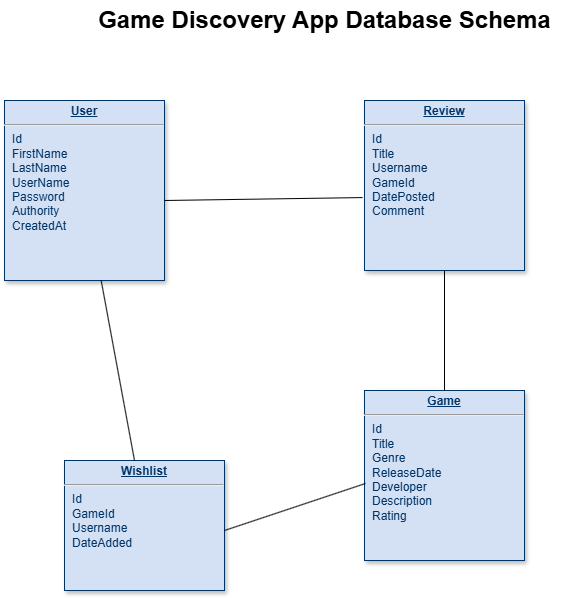

The diagram above was exported from draw.io. Its source (the exported page's mxGraphModel, read from the mxfile embedded in the PNG):
<mxGraphModel dx="1674" dy="818" grid="1" gridSize="10" guides="1" tooltips="1" connect="1" arrows="1" fold="1" page="1" pageScale="1" pageWidth="826" pageHeight="1169" background="none" math="0" shadow="0">
  <root>
    <mxCell id="0" />
    <mxCell id="1" parent="0" />
    <mxCell id="22" value="&lt;p style=&quot;margin: 0px; margin-top: 4px; text-align: center; text-decoration: underline;&quot;&gt;&lt;strong&gt;User&lt;/strong&gt;&lt;/p&gt;&lt;hr&gt;&lt;p style=&quot;margin: 0px; margin-left: 8px;&quot;&gt;Id&lt;/p&gt;&lt;p style=&quot;margin: 0px; margin-left: 8px;&quot;&gt;FirstName&lt;/p&gt;&lt;p style=&quot;margin: 0px; margin-left: 8px;&quot;&gt;LastName&lt;/p&gt;&lt;p style=&quot;margin: 0px; margin-left: 8px;&quot;&gt;UserName&lt;/p&gt;&lt;p style=&quot;margin: 0px; margin-left: 8px;&quot;&gt;Password&lt;/p&gt;&lt;p style=&quot;margin: 0px; margin-left: 8px;&quot;&gt;Authority&lt;/p&gt;&lt;p style=&quot;margin: 0px; margin-left: 8px;&quot;&gt;CreatedAt&lt;/p&gt;" style="verticalAlign=top;align=left;overflow=fill;fontSize=12;fontFamily=Helvetica;html=1;strokeColor=#003366;shadow=1;fillColor=#D4E1F5;fontColor=#003366" parent="1" vertex="1">
      <mxGeometry x="399.9999999999999" y="310" width="160.0000000000001" height="180" as="geometry" />
    </mxCell>
    <mxCell id="26" value="&lt;p style=&quot;margin: 0px; margin-top: 4px; text-align: center; text-decoration: underline;&quot;&gt;&lt;b&gt;Review&lt;/b&gt;&lt;/p&gt;&lt;hr&gt;&lt;p style=&quot;margin: 0px; margin-left: 8px;&quot;&gt;Id&lt;/p&gt;&lt;p style=&quot;margin: 0px; margin-left: 8px;&quot;&gt;Title&lt;/p&gt;&lt;p style=&quot;margin: 0px; margin-left: 8px;&quot;&gt;Username&lt;/p&gt;&lt;p style=&quot;margin: 0px; margin-left: 8px;&quot;&gt;GameId&lt;/p&gt;&lt;p style=&quot;margin: 0px; margin-left: 8px;&quot;&gt;DatePosted&lt;/p&gt;&lt;p style=&quot;margin: 0px; margin-left: 8px;&quot;&gt;Comment&lt;/p&gt;" style="verticalAlign=top;align=left;overflow=fill;fontSize=12;fontFamily=Helvetica;html=1;strokeColor=#003366;shadow=1;fillColor=#D4E1F5;fontColor=#003366" parent="1" vertex="1">
      <mxGeometry x="760" y="310" width="160" height="170" as="geometry" />
    </mxCell>
    <mxCell id="27" value="&lt;p style=&quot;margin: 0px; margin-top: 4px; text-align: center; text-decoration: underline;&quot;&gt;&lt;b&gt;Game&lt;/b&gt;&lt;/p&gt;&lt;hr&gt;&lt;p style=&quot;margin: 0px; margin-left: 8px;&quot;&gt;Id&lt;/p&gt;&lt;p style=&quot;margin: 0px; margin-left: 8px;&quot;&gt;&lt;span style=&quot;background-color: transparent; color: light-dark(rgb(0, 51, 102), rgb(161, 205, 249));&quot;&gt;Title&lt;/span&gt;&lt;/p&gt;&lt;p style=&quot;margin: 0px; margin-left: 8px;&quot;&gt;&lt;span style=&quot;background-color: transparent; color: light-dark(rgb(0, 51, 102), rgb(161, 205, 249));&quot;&gt;Genre&lt;/span&gt;&lt;/p&gt;&lt;p style=&quot;margin: 0px; margin-left: 8px;&quot;&gt;&lt;span style=&quot;background-color: transparent; color: light-dark(rgb(0, 51, 102), rgb(161, 205, 249));&quot;&gt;ReleaseDate&lt;/span&gt;&lt;/p&gt;&lt;p style=&quot;margin: 0px; margin-left: 8px;&quot;&gt;&lt;span style=&quot;background-color: transparent; color: light-dark(rgb(0, 51, 102), rgb(161, 205, 249));&quot;&gt;Developer&lt;/span&gt;&lt;/p&gt;&lt;p style=&quot;margin: 0px; margin-left: 8px;&quot;&gt;&lt;span style=&quot;background-color: transparent; color: light-dark(rgb(0, 51, 102), rgb(161, 205, 249));&quot;&gt;Description&lt;/span&gt;&lt;/p&gt;&lt;p style=&quot;margin: 0px; margin-left: 8px;&quot;&gt;&lt;span style=&quot;background-color: transparent; color: light-dark(rgb(0, 51, 102), rgb(161, 205, 249));&quot;&gt;Rating&lt;/span&gt;&lt;/p&gt;&lt;p style=&quot;margin: 0px; margin-left: 8px;&quot;&gt;&lt;br&gt;&lt;/p&gt;" style="verticalAlign=top;align=left;overflow=fill;fontSize=12;fontFamily=Helvetica;html=1;strokeColor=#003366;shadow=1;fillColor=#D4E1F5;fontColor=#003366" parent="1" vertex="1">
      <mxGeometry x="760" y="600" width="160" height="170" as="geometry" />
    </mxCell>
    <mxCell id="30" value="&lt;p style=&quot;margin: 0px; margin-top: 4px; text-align: center; text-decoration: underline;&quot;&gt;&lt;b&gt;Wishlist&lt;/b&gt;&lt;/p&gt;&lt;hr&gt;&lt;p style=&quot;margin: 0px; margin-left: 8px;&quot;&gt;Id&lt;/p&gt;&lt;p style=&quot;margin: 0px; margin-left: 8px;&quot;&gt;GameId&lt;/p&gt;&lt;p style=&quot;margin: 0px; margin-left: 8px;&quot;&gt;Username&lt;/p&gt;&lt;p style=&quot;margin: 0px; margin-left: 8px;&quot;&gt;DateAdded&lt;/p&gt;" style="verticalAlign=top;align=left;overflow=fill;fontSize=12;fontFamily=Helvetica;html=1;strokeColor=#003366;shadow=1;fillColor=#D4E1F5;fontColor=#003366" parent="1" vertex="1">
      <mxGeometry x="460.0000000000002" y="670.0000000000001" width="160" height="130" as="geometry" />
    </mxCell>
    <mxCell id="utJT3Y19XgCx-ozioBsp-114" value="&lt;font style=&quot;font-size: 24px;&quot;&gt;&lt;b&gt;Game Discovery App Database Schema&lt;/b&gt;&lt;/font&gt;" style="text;html=1;align=center;verticalAlign=middle;resizable=0;points=[];autosize=1;strokeColor=none;fillColor=none;" vertex="1" parent="1">
      <mxGeometry x="480" y="210" width="480" height="40" as="geometry" />
    </mxCell>
    <mxCell id="utJT3Y19XgCx-ozioBsp-122" value="" style="endArrow=none;html=1;rounded=0;entryX=0.5;entryY=1;entryDx=0;entryDy=0;exitX=0.5;exitY=0;exitDx=0;exitDy=0;" edge="1" parent="1" source="27" target="26">
      <mxGeometry width="50" height="50" relative="1" as="geometry">
        <mxPoint x="800" y="580" as="sourcePoint" />
        <mxPoint x="850" y="530" as="targetPoint" />
      </mxGeometry>
    </mxCell>
    <mxCell id="utJT3Y19XgCx-ozioBsp-123" value="" style="endArrow=none;html=1;rounded=0;entryX=0.006;entryY=0.547;entryDx=0;entryDy=0;entryPerimeter=0;" edge="1" parent="1" target="27">
      <mxGeometry width="50" height="50" relative="1" as="geometry">
        <mxPoint x="620" y="740" as="sourcePoint" />
        <mxPoint x="670" y="690" as="targetPoint" />
      </mxGeometry>
    </mxCell>
    <mxCell id="utJT3Y19XgCx-ozioBsp-124" value="" style="endArrow=none;html=1;rounded=0;" edge="1" parent="1" target="22">
      <mxGeometry width="50" height="50" relative="1" as="geometry">
        <mxPoint x="530" y="670" as="sourcePoint" />
        <mxPoint x="580" y="620" as="targetPoint" />
      </mxGeometry>
    </mxCell>
    <mxCell id="utJT3Y19XgCx-ozioBsp-125" value="" style="endArrow=none;html=1;rounded=0;entryX=-0.012;entryY=0.571;entryDx=0;entryDy=0;entryPerimeter=0;" edge="1" parent="1" target="26">
      <mxGeometry width="50" height="50" relative="1" as="geometry">
        <mxPoint x="560" y="410" as="sourcePoint" />
        <mxPoint x="610" y="360" as="targetPoint" />
      </mxGeometry>
    </mxCell>
  </root>
</mxGraphModel>